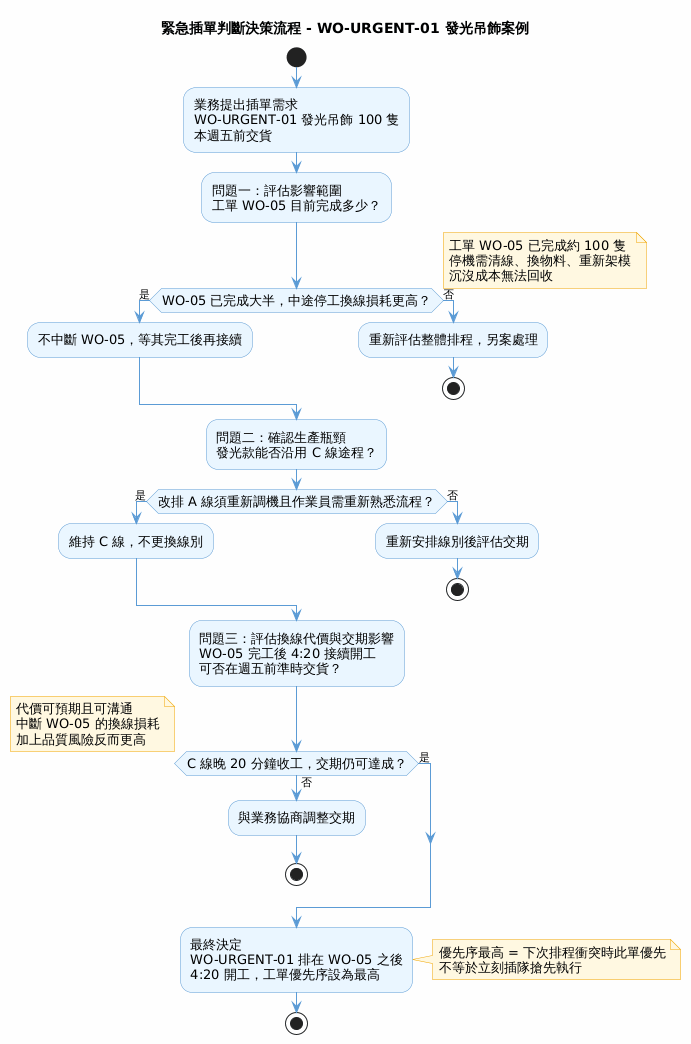

The diagram above was rendered by PlantUML. Its source (embedded in the PNG):
@startuml
title 緊急插單判斷決策流程 - WO-URGENT-01 發光吊飾案例

skinparam backgroundColor #FEFEFE
skinparam activityBackgroundColor #EAF6FF
skinparam activityBorderColor #5B9BD5
skinparam activityFontSize 13
skinparam arrowColor #5B9BD5
skinparam noteBorderColor #F0A500
skinparam noteBackgroundColor #FFF8E1

start

:業務提出插單需求\nWO-URGENT-01 發光吊飾 100 隻\n本週五前交貨;

:問題一：評估影響範圍\n工單 WO-05 目前完成多少？;

if (WO-05 已完成大半，中途停工換線損耗更高？) then (是)
  note right
    工單 WO-05 已完成約 100 隻
    停機需清線、換物料、重新架模
    沉沒成本無法回收
  end note
  :不中斷 WO-05，等其完工後再接續;
else (否)
  :重新評估整體排程，另案處理;
  stop
endif

:問題二：確認生產瓶頸\n發光款能否沿用 C 線途程？;

if (改排 A 線須重新調機且作業員需重新熟悉流程？) then (是)
  :維持 C 線，不更換線別;
else (否)
  :重新安排線別後評估交期;
  stop
endif

:問題三：評估換線代價與交期影響\nWO-05 完工後 4:20 接續開工\n可否在週五前準時交貨？;

if (C 線晚 20 分鐘收工，交期仍可達成？) then (是)
  note right
    代價可預期且可溝通
    中斷 WO-05 的換線損耗
    加上品質風險反而更高
  end note
else (否)
  :與業務協商調整交期;
  stop
endif

:最終決定\nWO-URGENT-01 排在 WO-05 之後\n4:20 開工，工單優先序設為最高;

note right
  優先序最高 = 下次排程衝突時此單優先
  不等於立刻插隊搶先執行
end note

stop
@enduml